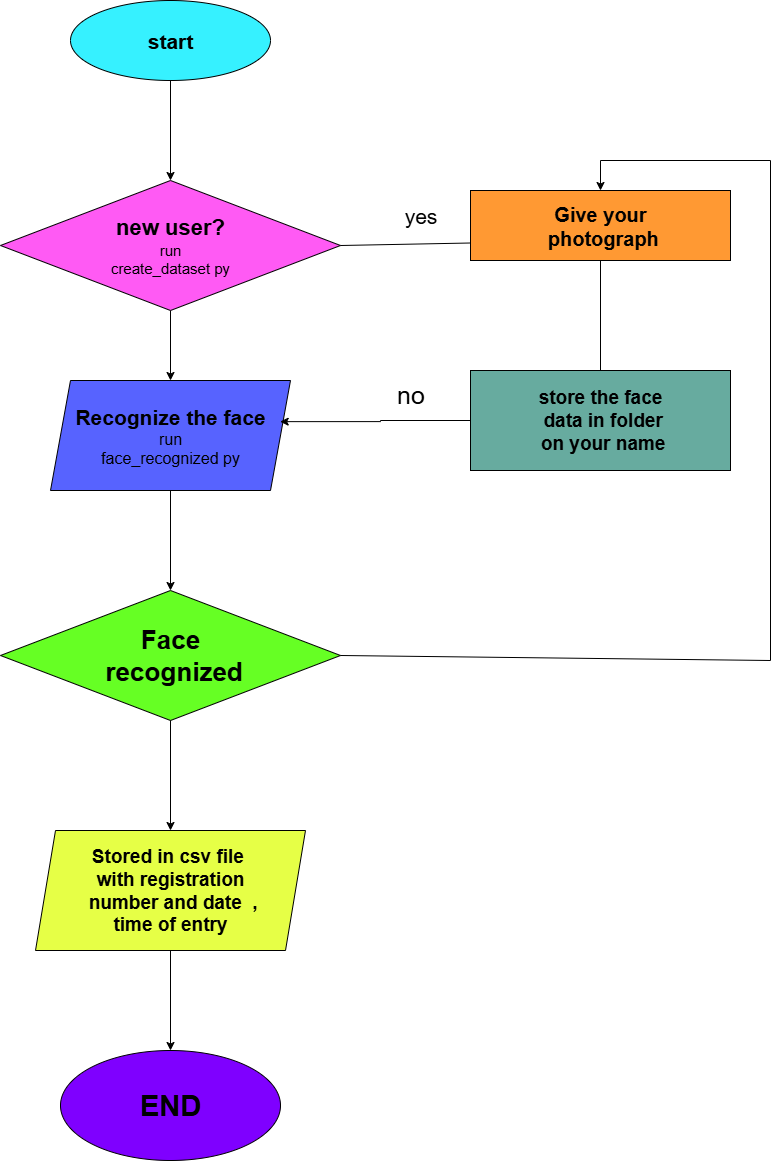

The diagram above was exported from draw.io. Its source (the exported page's mxGraphModel, read from the mxfile embedded in the PNG):
<mxGraphModel dx="809" dy="422" grid="1" gridSize="10" guides="1" tooltips="1" connect="1" arrows="1" fold="1" page="1" pageScale="1" pageWidth="850" pageHeight="1100" math="0" shadow="0">
  <root>
    <mxCell id="0" />
    <mxCell id="1" parent="0" />
    <mxCell id="i7X5xvfAKCtibCYwq0mY-9" style="edgeStyle=orthogonalEdgeStyle;rounded=0;orthogonalLoop=1;jettySize=auto;html=1;exitX=0.5;exitY=1;exitDx=0;exitDy=0;entryX=0.5;entryY=0;entryDx=0;entryDy=0;" parent="1" source="i7X5xvfAKCtibCYwq0mY-2" target="i7X5xvfAKCtibCYwq0mY-3" edge="1">
      <mxGeometry relative="1" as="geometry" />
    </mxCell>
    <mxCell id="i7X5xvfAKCtibCYwq0mY-2" value="start" style="ellipse;whiteSpace=wrap;html=1;fontStyle=1;fontSize=21;fillColor=#36F1FF;" parent="1" vertex="1">
      <mxGeometry x="130" y="40" width="200" height="80" as="geometry" />
    </mxCell>
    <mxCell id="i7X5xvfAKCtibCYwq0mY-10" style="edgeStyle=orthogonalEdgeStyle;rounded=0;orthogonalLoop=1;jettySize=auto;html=1;exitX=0.5;exitY=1;exitDx=0;exitDy=0;entryX=0.5;entryY=0;entryDx=0;entryDy=0;" parent="1" source="i7X5xvfAKCtibCYwq0mY-3" target="i7X5xvfAKCtibCYwq0mY-4" edge="1">
      <mxGeometry relative="1" as="geometry" />
    </mxCell>
    <mxCell id="i7X5xvfAKCtibCYwq0mY-3" value="&lt;b&gt;&lt;font style=&quot;font-size: 22px;&quot;&gt;new user?&lt;/font&gt;&lt;/b&gt;&lt;div&gt;&lt;font style=&quot;font-size: 15px;&quot;&gt;run&lt;/font&gt;&lt;/div&gt;&lt;div&gt;&lt;font style=&quot;font-size: 15px;&quot;&gt;create_dataset py&lt;/font&gt;&lt;/div&gt;" style="rhombus;whiteSpace=wrap;html=1;fillColor=#FF5AF4;" parent="1" vertex="1">
      <mxGeometry x="60" y="220" width="340" height="130" as="geometry" />
    </mxCell>
    <mxCell id="i7X5xvfAKCtibCYwq0mY-11" style="edgeStyle=orthogonalEdgeStyle;rounded=0;orthogonalLoop=1;jettySize=auto;html=1;exitX=0.5;exitY=1;exitDx=0;exitDy=0;entryX=0.5;entryY=0;entryDx=0;entryDy=0;" parent="1" source="i7X5xvfAKCtibCYwq0mY-4" target="i7X5xvfAKCtibCYwq0mY-5" edge="1">
      <mxGeometry relative="1" as="geometry" />
    </mxCell>
    <mxCell id="i7X5xvfAKCtibCYwq0mY-4" value="&lt;b&gt;&lt;font style=&quot;font-size: 21px;&quot;&gt;Recognize the face&lt;/font&gt;&lt;/b&gt;&lt;div&gt;&lt;font style=&quot;font-size: 16px;&quot;&gt;run&lt;/font&gt;&lt;/div&gt;&lt;div&gt;&lt;font style=&quot;font-size: 16px;&quot;&gt;face_recognized py&lt;/font&gt;&lt;/div&gt;" style="shape=parallelogram;perimeter=parallelogramPerimeter;whiteSpace=wrap;html=1;fixedSize=1;fillColor=#5763FF;" parent="1" vertex="1">
      <mxGeometry x="110" y="420" width="240" height="110" as="geometry" />
    </mxCell>
    <mxCell id="i7X5xvfAKCtibCYwq0mY-12" style="edgeStyle=orthogonalEdgeStyle;rounded=0;orthogonalLoop=1;jettySize=auto;html=1;exitX=0.5;exitY=1;exitDx=0;exitDy=0;entryX=0.5;entryY=0;entryDx=0;entryDy=0;" parent="1" source="i7X5xvfAKCtibCYwq0mY-5" target="i7X5xvfAKCtibCYwq0mY-7" edge="1">
      <mxGeometry relative="1" as="geometry" />
    </mxCell>
    <mxCell id="i7X5xvfAKCtibCYwq0mY-5" value="Face&lt;div&gt;&amp;nbsp;recognized&lt;/div&gt;" style="rhombus;whiteSpace=wrap;html=1;fontSize=26;fontStyle=1;fillColor=#66FF24;" parent="1" vertex="1">
      <mxGeometry x="60" y="630" width="340" height="130" as="geometry" />
    </mxCell>
    <mxCell id="Dvjo1Yv37H_6ERl5it3K-1" style="edgeStyle=orthogonalEdgeStyle;rounded=0;orthogonalLoop=1;jettySize=auto;html=1;exitX=0.5;exitY=1;exitDx=0;exitDy=0;" edge="1" parent="1" source="i7X5xvfAKCtibCYwq0mY-7" target="i7X5xvfAKCtibCYwq0mY-14">
      <mxGeometry relative="1" as="geometry" />
    </mxCell>
    <mxCell id="i7X5xvfAKCtibCYwq0mY-7" value="&lt;b&gt;&lt;font style=&quot;font-size: 19px;&quot;&gt;Stored in csv file&amp;nbsp;&lt;/font&gt;&lt;/b&gt;&lt;div&gt;&lt;b&gt;&lt;font style=&quot;font-size: 19px;&quot;&gt;with registration&lt;/font&gt;&lt;/b&gt;&lt;/div&gt;&lt;div&gt;&lt;b&gt;&lt;font style=&quot;font-size: 19px;&quot;&gt;&amp;nbsp;number and date&amp;nbsp; ,&lt;/font&gt;&lt;/b&gt;&lt;/div&gt;&lt;div&gt;&lt;b&gt;&lt;font style=&quot;font-size: 19px;&quot;&gt;time of entry&lt;/font&gt;&lt;/b&gt;&lt;/div&gt;" style="shape=parallelogram;perimeter=parallelogramPerimeter;whiteSpace=wrap;html=1;fixedSize=1;fillColor=#E6FF46;" parent="1" vertex="1">
      <mxGeometry x="95" y="870" width="270" height="120" as="geometry" />
    </mxCell>
    <mxCell id="i7X5xvfAKCtibCYwq0mY-14" value="END" style="ellipse;whiteSpace=wrap;html=1;fontStyle=1;fontSize=29;fillColor=#7F00FF;" parent="1" vertex="1">
      <mxGeometry x="120" y="1090" width="220" height="110" as="geometry" />
    </mxCell>
    <mxCell id="Dvjo1Yv37H_6ERl5it3K-2" value="&lt;b&gt;&lt;font style=&quot;font-size: 20px;&quot;&gt;Give your&lt;/font&gt;&lt;/b&gt;&lt;div&gt;&lt;b&gt;&lt;font style=&quot;font-size: 20px;&quot;&gt;&amp;nbsp;photograph&lt;/font&gt;&lt;/b&gt;&lt;/div&gt;" style="rounded=0;whiteSpace=wrap;html=1;fillColor=#FF9933;" vertex="1" parent="1">
      <mxGeometry x="530" y="230" width="260" height="70" as="geometry" />
    </mxCell>
    <mxCell id="Dvjo1Yv37H_6ERl5it3K-3" value="store the face&lt;div&gt;&amp;nbsp;data in folder&lt;/div&gt;&lt;div&gt;&amp;nbsp;on your name&lt;/div&gt;" style="rounded=0;whiteSpace=wrap;html=1;fontStyle=1;fontSize=19;fillColor=#67AB9F;" vertex="1" parent="1">
      <mxGeometry x="530" y="410" width="260" height="100" as="geometry" />
    </mxCell>
    <mxCell id="Dvjo1Yv37H_6ERl5it3K-7" value="" style="endArrow=none;html=1;rounded=0;exitX=1;exitY=0.5;exitDx=0;exitDy=0;" edge="1" parent="1" source="i7X5xvfAKCtibCYwq0mY-5">
      <mxGeometry width="50" height="50" relative="1" as="geometry">
        <mxPoint x="410" y="630" as="sourcePoint" />
        <mxPoint x="830" y="200" as="targetPoint" />
        <Array as="points">
          <mxPoint x="830" y="700" />
        </Array>
      </mxGeometry>
    </mxCell>
    <mxCell id="Dvjo1Yv37H_6ERl5it3K-8" value="" style="endArrow=none;html=1;rounded=0;" edge="1" parent="1">
      <mxGeometry width="50" height="50" relative="1" as="geometry">
        <mxPoint x="660" y="200" as="sourcePoint" />
        <mxPoint x="830" y="200" as="targetPoint" />
      </mxGeometry>
    </mxCell>
    <mxCell id="Dvjo1Yv37H_6ERl5it3K-9" value="" style="endArrow=classic;html=1;rounded=0;" edge="1" parent="1" target="Dvjo1Yv37H_6ERl5it3K-2">
      <mxGeometry width="50" height="50" relative="1" as="geometry">
        <mxPoint x="660" y="200" as="sourcePoint" />
        <mxPoint x="470" y="370" as="targetPoint" />
      </mxGeometry>
    </mxCell>
    <mxCell id="Dvjo1Yv37H_6ERl5it3K-10" value="" style="endArrow=none;html=1;rounded=0;exitX=1;exitY=0.5;exitDx=0;exitDy=0;entryX=0;entryY=0.75;entryDx=0;entryDy=0;" edge="1" parent="1" source="i7X5xvfAKCtibCYwq0mY-3" target="Dvjo1Yv37H_6ERl5it3K-2">
      <mxGeometry width="50" height="50" relative="1" as="geometry">
        <mxPoint x="420" y="420" as="sourcePoint" />
        <mxPoint x="470" y="370" as="targetPoint" />
      </mxGeometry>
    </mxCell>
    <mxCell id="Dvjo1Yv37H_6ERl5it3K-11" value="" style="endArrow=none;html=1;rounded=0;entryX=0.5;entryY=1;entryDx=0;entryDy=0;exitX=0.5;exitY=0;exitDx=0;exitDy=0;" edge="1" parent="1" source="Dvjo1Yv37H_6ERl5it3K-3" target="Dvjo1Yv37H_6ERl5it3K-2">
      <mxGeometry width="50" height="50" relative="1" as="geometry">
        <mxPoint x="660" y="390" as="sourcePoint" />
        <mxPoint x="470" y="370" as="targetPoint" />
      </mxGeometry>
    </mxCell>
    <mxCell id="Dvjo1Yv37H_6ERl5it3K-15" style="edgeStyle=orthogonalEdgeStyle;rounded=0;orthogonalLoop=1;jettySize=auto;html=1;exitX=0;exitY=0.5;exitDx=0;exitDy=0;entryX=0.957;entryY=0.374;entryDx=0;entryDy=0;entryPerimeter=0;" edge="1" parent="1" source="Dvjo1Yv37H_6ERl5it3K-3" target="i7X5xvfAKCtibCYwq0mY-4">
      <mxGeometry relative="1" as="geometry" />
    </mxCell>
    <mxCell id="Dvjo1Yv37H_6ERl5it3K-16" value="yes" style="text;html=1;align=center;verticalAlign=middle;resizable=0;points=[];autosize=1;strokeColor=none;fillColor=none;perimeterSpacing=5;strokeWidth=4;fontSize=21;" vertex="1" parent="1">
      <mxGeometry x="450" y="235" width="60" height="40" as="geometry" />
    </mxCell>
    <mxCell id="Dvjo1Yv37H_6ERl5it3K-18" value="no" style="text;html=1;align=center;verticalAlign=middle;resizable=0;points=[];autosize=1;strokeColor=none;fillColor=none;fontSize=25;" vertex="1" parent="1">
      <mxGeometry x="445" y="413" width="50" height="40" as="geometry" />
    </mxCell>
  </root>
</mxGraphModel>